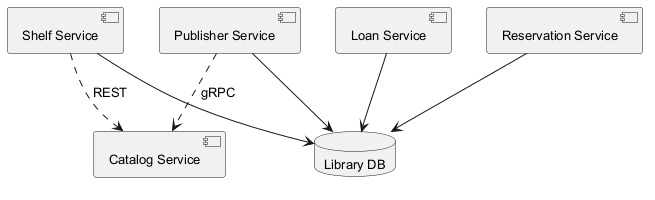

The diagram above was rendered by PlantUML. Its source (embedded in the PNG):
@startuml
skinparam defaultFontSize 13
component "Publisher Service" as C_PublisherService
component "Reservation Service" as C_ReservationService
component "Shelf Service" as C_ShelfService
component "Catalog Service" as C_CatalogService
component "Loan Service" as C_LoanService
database "Library DB" as DB_library
C_PublisherService --> DB_library
C_ReservationService --> DB_library
C_ShelfService --> DB_library
C_LoanService --> DB_library
C_ShelfService ..> C_CatalogService : REST
C_PublisherService ..> C_CatalogService : gRPC
@enduml